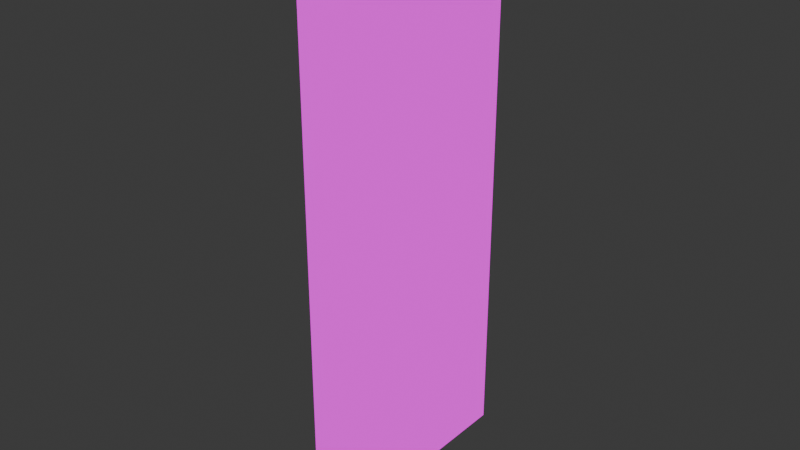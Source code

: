 # Source: apartment_wall.blend  (saved by Blender 5.0.119; exported with 4.5.12 LTS)
import bpy
from mathutils import Matrix  # noqa: F401  (used for matrix-valued properties, if any)

bpy.ops.wm.read_factory_settings(use_empty=True)
scene = bpy.context.scene
scene.name = 'Scene'

# ---- collections
col_collection = bpy.data.collections.new('Collection'); scene.collection.children.link(col_collection)

# ---- images (referenced by path relative to the original .blend; pixels are not part of the script)
import os
ASSET_DIR = os.environ.get("B2B_ASSET_DIR", "")  # directory of the original .blend (textures are referenced by path, not embedded)
HERE = os.path.dirname(os.path.abspath(__file__))  # packed textures are extracted next to this script under _unpacked/

def load_image(name, relpath, width, height, colorspace="sRGB"):
    """Load a texture the original file referenced (path relative to the .blend, or extracted next to this script)."""
    p = next((c for c in (os.path.join(HERE, relpath), os.path.join(ASSET_DIR, relpath)) if relpath and os.path.exists(c)), "")
    if p:
        img = bpy.data.images.load(p, check_existing=True)
        img.name = name
    else:  # same state as the original file: an image datablock whose file is absent (Cycles renders it pink)
        img = bpy.data.images.new(name, width, height)
        img.source = "FILE"
        img.filepath = "//" + (relpath or name)
    img.colorspace_settings.name = colorspace
    return img
img_apartments_png = load_image('apartments.png', 'apartments.png', 1024, 1024, 'sRGB')

# ---- materials (node trees are filled in below, after node groups)
mat_apartment = bpy.data.materials.new('apartment')
mat_apartment.alpha_threshold = 0.0
mat_apartment.use_backface_culling_lightprobe_volume = False
mat_apartment.roughness = 0.5
mat_apartment.line_color = (0.0, 0.0, 0.0, 1.0)

# ---- material node trees
mat_apartment.use_nodes = True; mat_apartment.node_tree.nodes.clear()
_N = mat_apartment.node_tree.nodes; _L = mat_apartment.node_tree.links
n0 = _N.new('ShaderNodeOutputMaterial'); n0.name = 'Material Output'; n0.location = (200, 100)
n1 = _N.new('ShaderNodeEmission'); n1.name = 'Emission'; n1.location = (-200, 100)
n2 = _N.new('ShaderNodeTexImage'); n2.name = 'Image Texture'; n2.location = (-490, 80)
n2.image = img_apartments_png
_L.new(n1.outputs[0], n0.inputs[0])
_L.new(n2.outputs[0], n1.inputs[0])
n0.is_active_output = True

# ---- world
world_world = bpy.data.worlds.new('World'); scene.world = world_world
world_world.use_nodes = True; world_world.node_tree.nodes.clear()
_N = world_world.node_tree.nodes; _L = world_world.node_tree.links
n0 = _N.new('ShaderNodeOutputWorld'); n0.name = 'World Output'; n0.location = (200, 100)
n1 = _N.new('ShaderNodeBackground'); n1.name = 'Background'; n1.location = (-200, 100)
n1.inputs[0].default_value = (0.05088, 0.05088, 0.05088, 1.0)
_L.new(n1.outputs[0], n0.inputs[0])
n0.is_active_output = True
world_world.color = (0.05088, 0.05088, 0.05088)
world_world.sun_shadow_jitter_overblur = 0.0

# ---- meshes
me_cube = bpy.data.meshes.new('Cube')
me_cube.from_pydata([(3.0, -3.0, 0.0), (3.0, -3.0, 0.5), (3.0, -3.0, 12.5), (3.0, -3.0, 13.0), (2.5, -3.0, 13.0), (2.5, -3.0, 12.5), (3.0, 3.0, 0.0), (3.0, 3.0, 0.5), (3.0, 3.0, 12.5), (3.0, 3.0, 13.0), (2.5, 3.0, 13.0), (2.5, 3.0, 12.5), (3.0, -3.0, 0.5), (3.0, -3.0, 12.5), (3.0, 3.0, 0.5), (3.0, 3.0, 12.5)], [], [(9, 3, 2, 8), (3, 9, 10, 4), (4, 10, 11, 5), (7, 1, 0, 6), (15, 13, 12, 14)])
_uv = me_cube.uv_layers.new(name='UVMap')
_uv.uv.foreach_set('vector', [0.8735, 0.8668, 0.8735, 0.8668, 0.8735, 0.8668, 0.8735, 0.8668, 0.8735, 0.8668, 0.8735, 0.8668, 0.8735, 0.8668, 0.8735, 0.8668, 0.8735, 0.8668, 0.8735, 0.8668, 0.8735, 0.8668, 0.8735, 0.8668, 0.1254, 0.8668, 0.1254, 0.8668, 0.1254, 0.8668, 0.1254, 0.8668, 0.377, 0.8668, 0.377, 0.8668, 0.377, 0.8668, 0.377, 0.8668])
me_cube.materials.append(mat_apartment)
me_cube.use_mirror_vertex_groups = False
me_cube.update()

# ---- objects
ob_cube = bpy.data.objects.new('Cube', me_cube)

# ---- transforms, parenting, visibility, modifiers, constraints
ob_cube.location = (0.0, 0.0, 0.0)
ob_cube.lock_rotations_4d = False
ob_cube.empty_display_type = 'ARROWS'
ob_cube.lineart.crease_threshold = 0.0

# ---- collection membership
col_collection.objects.link(ob_cube)

# ---- scene / render settings (as saved in the file)
scene.frame_start = 1; scene.frame_end = 250; scene.frame_set(1)
scene.render.engine = 'BLENDER_EEVEE_NEXT'
scene.render.bake_bias = 0.0
scene.render.bake_samples = 0
scene.cycles.sampling_pattern = 'TABULATED_SOBOL'
scene.eevee.use_volume_custom_range = False
bpy.context.view_layer.update()

# ---- added for rendering (the .blend has no active camera): camera
cam_auto = bpy.data.cameras.new('AutoCamera')
cam_auto.lens = 50.0
cam_auto.sensor_width = 36.0
cam_auto.clip_end = 1000.0
ob_auto_camera = bpy.data.objects.new('AutoCamera', cam_auto)
scene.collection.objects.link(ob_auto_camera)
ob_auto_camera.location = (16.0053, -15.9063, 17.1042)
ob_auto_camera.rotation_euler = (1.09748, -7.21219e-08, 0.694738)
scene.camera = ob_auto_camera
bpy.context.view_layer.update()
